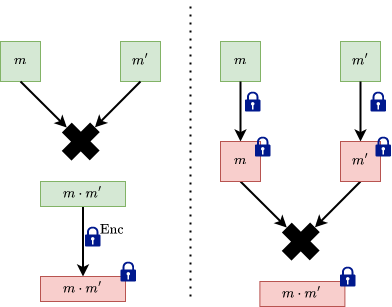

The diagram above was exported from draw.io. Its source (the exported page's mxGraphModel, read from the mxfile embedded in the PNG):
<mxGraphModel dx="1219" dy="1207" grid="1" gridSize="5" guides="1" tooltips="1" connect="1" arrows="1" fold="1" page="0" pageScale="1" pageWidth="850" pageHeight="1100" math="1" shadow="0">
  <root>
    <mxCell id="0" />
    <mxCell id="1" parent="0" />
    <mxCell id="2" value="" style="shape=mxgraph.signs.healthcare.first_aid;html=1;pointerEvents=1;fillColor=#000000;strokeColor=none;verticalLabelPosition=bottom;verticalAlign=top;align=center;rotation=45;" vertex="1" parent="1">
      <mxGeometry x="-279.5" y="-520" width="39.5" height="40" as="geometry" />
    </mxCell>
    <mxCell id="3" value="`m`" style="whiteSpace=wrap;html=1;aspect=fixed;fillColor=#d5e8d4;strokeColor=#82b366;" vertex="1" parent="1">
      <mxGeometry x="-340" y="-600" width="40" height="40" as="geometry" />
    </mxCell>
    <mxCell id="4" value="`m^'`" style="whiteSpace=wrap;html=1;aspect=fixed;fillColor=#d5e8d4;strokeColor=#82b366;" vertex="1" parent="1">
      <mxGeometry x="-220" y="-600" width="40" height="40" as="geometry" />
    </mxCell>
    <mxCell id="5" value="" style="endArrow=classic;html=1;rounded=0;exitX=0.5;exitY=1;exitDx=0;exitDy=0;entryX=0;entryY=0.5;entryDx=0;entryDy=0;entryPerimeter=0;strokeWidth=2;" edge="1" source="3" target="2" parent="1">
      <mxGeometry width="50" height="50" relative="1" as="geometry">
        <mxPoint x="-130" y="-435" as="sourcePoint" />
        <mxPoint x="-80" y="-485" as="targetPoint" />
      </mxGeometry>
    </mxCell>
    <mxCell id="6" value="" style="endArrow=classic;html=1;rounded=0;exitX=0.5;exitY=1;exitDx=0;exitDy=0;entryX=0.5;entryY=0;entryDx=0;entryDy=0;entryPerimeter=0;strokeWidth=2;" edge="1" source="4" target="2" parent="1">
      <mxGeometry width="50" height="50" relative="1" as="geometry">
        <mxPoint x="-295" y="-555" as="sourcePoint" />
        <mxPoint x="-274" y="-513" as="targetPoint" />
      </mxGeometry>
    </mxCell>
    <mxCell id="7" style="edgeStyle=orthogonalEdgeStyle;rounded=0;orthogonalLoop=1;jettySize=auto;html=1;exitX=0.5;exitY=1;exitDx=0;exitDy=0;entryX=0.5;entryY=0;entryDx=0;entryDy=0;strokeWidth=2;" edge="1" source="8" target="10" parent="1">
      <mxGeometry relative="1" as="geometry" />
    </mxCell>
    <mxCell id="8" value="`m * m^'`" style="rounded=0;whiteSpace=wrap;html=1;fillColor=#d5e8d4;strokeColor=#82b366;" vertex="1" parent="1">
      <mxGeometry x="-300" y="-460" width="85" height="25" as="geometry" />
    </mxCell>
    <mxCell id="9" value="" style="group" vertex="1" connectable="0" parent="1">
      <mxGeometry x="-300" y="-380" width="95.6" height="40" as="geometry" />
    </mxCell>
    <mxCell id="10" value="`m * m^'`" style="rounded=0;whiteSpace=wrap;html=1;fillColor=#f8cecc;strokeColor=#b85450;" vertex="1" parent="9">
      <mxGeometry y="15" width="85" height="25" as="geometry" />
    </mxCell>
    <mxCell id="11" value="" style="sketch=0;aspect=fixed;pointerEvents=1;shadow=0;dashed=0;html=1;strokeColor=none;labelPosition=center;verticalLabelPosition=bottom;verticalAlign=top;align=center;fillColor=#00188D;shape=mxgraph.mscae.enterprise.lock" vertex="1" parent="9">
      <mxGeometry x="80" width="15.6" height="20" as="geometry" />
    </mxCell>
    <mxCell id="12" value="" style="sketch=0;aspect=fixed;pointerEvents=1;shadow=0;dashed=0;html=1;strokeColor=none;labelPosition=center;verticalLabelPosition=bottom;verticalAlign=top;align=center;fillColor=#00188D;shape=mxgraph.mscae.enterprise.lock" vertex="1" parent="1">
      <mxGeometry x="-255.6" y="-415" width="15.6" height="20" as="geometry" />
    </mxCell>
    <mxCell id="13" value="`\text{Enc}`" style="text;html=1;align=center;verticalAlign=middle;resizable=0;points=[];autosize=1;strokeColor=none;fillColor=none;" vertex="1" parent="1">
      <mxGeometry x="-269" y="-425" width="80" height="30" as="geometry" />
    </mxCell>
    <mxCell id="14" value="" style="shape=mxgraph.signs.healthcare.first_aid;html=1;pointerEvents=1;fillColor=#000000;strokeColor=none;verticalLabelPosition=bottom;verticalAlign=top;align=center;rotation=45;" vertex="1" parent="1">
      <mxGeometry x="-59.5" y="-420" width="39.5" height="40" as="geometry" />
    </mxCell>
    <mxCell id="15" value="`m`" style="whiteSpace=wrap;html=1;aspect=fixed;fillColor=#d5e8d4;strokeColor=#82b366;" vertex="1" parent="1">
      <mxGeometry x="-120" y="-600" width="40" height="40" as="geometry" />
    </mxCell>
    <mxCell id="16" value="`m^'`" style="whiteSpace=wrap;html=1;aspect=fixed;fillColor=#d5e8d4;strokeColor=#82b366;" vertex="1" parent="1">
      <mxGeometry y="-600" width="40" height="40" as="geometry" />
    </mxCell>
    <mxCell id="17" value="" style="endArrow=classic;html=1;rounded=0;exitX=0.5;exitY=1;exitDx=0;exitDy=0;entryX=0.5;entryY=0;entryDx=0;entryDy=0;strokeWidth=2;" edge="1" source="15" target="24" parent="1">
      <mxGeometry width="50" height="50" relative="1" as="geometry">
        <mxPoint x="90" y="-435" as="sourcePoint" />
        <mxPoint x="140" y="-485" as="targetPoint" />
      </mxGeometry>
    </mxCell>
    <mxCell id="18" value="" style="endArrow=classic;html=1;rounded=0;exitX=0.5;exitY=1;exitDx=0;exitDy=0;entryX=0.5;entryY=0;entryDx=0;entryDy=0;strokeWidth=2;" edge="1" source="16" target="26" parent="1">
      <mxGeometry width="50" height="50" relative="1" as="geometry">
        <mxPoint x="-75" y="-555" as="sourcePoint" />
        <mxPoint x="-54" y="-513" as="targetPoint" />
      </mxGeometry>
    </mxCell>
    <mxCell id="19" value="" style="group" vertex="1" connectable="0" parent="1">
      <mxGeometry x="-80.6" y="-375" width="95.6" height="40" as="geometry" />
    </mxCell>
    <mxCell id="20" value="`m * m^'`" style="rounded=0;whiteSpace=wrap;html=1;fillColor=#f8cecc;strokeColor=#b85450;" vertex="1" parent="19">
      <mxGeometry y="15" width="85" height="25" as="geometry" />
    </mxCell>
    <mxCell id="21" value="" style="sketch=0;aspect=fixed;pointerEvents=1;shadow=0;dashed=0;html=1;strokeColor=none;labelPosition=center;verticalLabelPosition=bottom;verticalAlign=top;align=center;fillColor=#00188D;shape=mxgraph.mscae.enterprise.lock" vertex="1" parent="19">
      <mxGeometry x="80" width="15.6" height="20" as="geometry" />
    </mxCell>
    <mxCell id="22" value="" style="sketch=0;aspect=fixed;pointerEvents=1;shadow=0;dashed=0;html=1;strokeColor=none;labelPosition=center;verticalLabelPosition=bottom;verticalAlign=top;align=center;fillColor=#00188D;shape=mxgraph.mscae.enterprise.lock" vertex="1" parent="1">
      <mxGeometry x="30" y="-550" width="15.6" height="20" as="geometry" />
    </mxCell>
    <mxCell id="23" style="rounded=0;orthogonalLoop=1;jettySize=auto;html=1;exitX=0.5;exitY=1;exitDx=0;exitDy=0;entryX=0;entryY=0.5;entryDx=0;entryDy=0;entryPerimeter=0;strokeWidth=2;" edge="1" source="24" target="14" parent="1">
      <mxGeometry relative="1" as="geometry" />
    </mxCell>
    <mxCell id="24" value="`m`" style="whiteSpace=wrap;html=1;aspect=fixed;fillColor=#f8cecc;strokeColor=#b85450;" vertex="1" parent="1">
      <mxGeometry x="-120" y="-500" width="40" height="40" as="geometry" />
    </mxCell>
    <mxCell id="25" style="rounded=0;orthogonalLoop=1;jettySize=auto;html=1;exitX=0.5;exitY=1;exitDx=0;exitDy=0;entryX=0.5;entryY=0;entryDx=0;entryDy=0;entryPerimeter=0;strokeWidth=2;" edge="1" source="26" target="14" parent="1">
      <mxGeometry relative="1" as="geometry" />
    </mxCell>
    <mxCell id="26" value="`m^'`" style="whiteSpace=wrap;html=1;aspect=fixed;fillColor=#f8cecc;strokeColor=#b85450;" vertex="1" parent="1">
      <mxGeometry y="-500" width="40" height="40" as="geometry" />
    </mxCell>
    <mxCell id="27" value="" style="sketch=0;aspect=fixed;pointerEvents=1;shadow=0;dashed=0;html=1;strokeColor=none;labelPosition=center;verticalLabelPosition=bottom;verticalAlign=top;align=center;fillColor=#00188D;shape=mxgraph.mscae.enterprise.lock" vertex="1" parent="1">
      <mxGeometry x="-95.6" y="-550" width="15.6" height="20" as="geometry" />
    </mxCell>
    <mxCell id="28" value="" style="sketch=0;aspect=fixed;pointerEvents=1;shadow=0;dashed=0;html=1;strokeColor=none;labelPosition=center;verticalLabelPosition=bottom;verticalAlign=top;align=center;fillColor=#00188D;shape=mxgraph.mscae.enterprise.lock" vertex="1" parent="1">
      <mxGeometry x="35" y="-505" width="15.6" height="20" as="geometry" />
    </mxCell>
    <mxCell id="29" value="" style="sketch=0;aspect=fixed;pointerEvents=1;shadow=0;dashed=0;html=1;strokeColor=none;labelPosition=center;verticalLabelPosition=bottom;verticalAlign=top;align=center;fillColor=#00188D;shape=mxgraph.mscae.enterprise.lock" vertex="1" parent="1">
      <mxGeometry x="-85.6" y="-505" width="15.6" height="20" as="geometry" />
    </mxCell>
    <mxCell id="30" value="" style="endArrow=none;dashed=1;html=1;dashPattern=1 3;strokeWidth=2;rounded=0;" edge="1" parent="1">
      <mxGeometry width="50" height="50" relative="1" as="geometry">
        <mxPoint x="-150" y="-345" as="sourcePoint" />
        <mxPoint x="-150" y="-640" as="targetPoint" />
      </mxGeometry>
    </mxCell>
  </root>
</mxGraphModel>